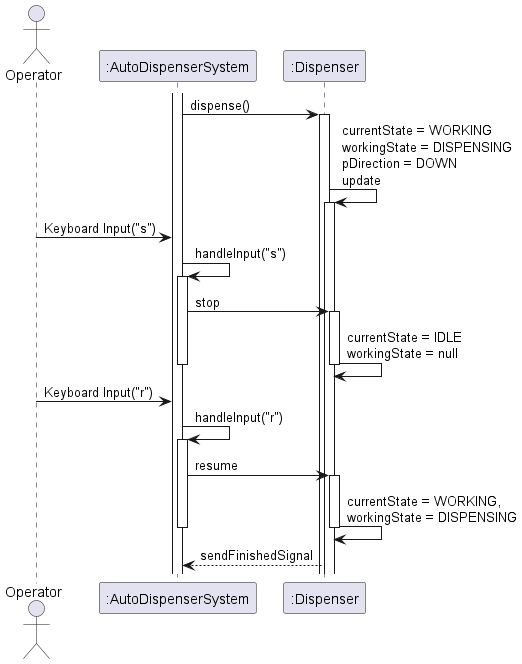

The diagram above was rendered by PlantUML. Its source (embedded in the PNG):
@startuml sequence
actor Operator
participant ":AutoDispenserSystem"
participant ":Dispenser"

activate ":AutoDispenserSystem"
":AutoDispenserSystem" -> ":Dispenser" : dispense()
activate ":Dispenser"
":Dispenser" -> ":Dispenser" : currentState = WORKING\nworkingState = DISPENSING\npDirection = DOWN\nupdate
activate ":Dispenser"

Operator -> ":AutoDispenserSystem" : Keyboard Input("s")
":AutoDispenserSystem" -> ":AutoDispenserSystem" : handleInput("s")
activate ":AutoDispenserSystem"
":AutoDispenserSystem" -> ":Dispenser" : stop
activate ":Dispenser"
":Dispenser" -> ":Dispenser" : currentState = IDLE\nworkingState = null
deactivate ":Dispenser"
deactivate ":AutoDispenserSystem"

Operator -> ":AutoDispenserSystem" : Keyboard Input("r")
":AutoDispenserSystem" -> ":AutoDispenserSystem" : handleInput("r")
activate ":AutoDispenserSystem"
":AutoDispenserSystem" -> ":Dispenser" : resume
activate ":Dispenser"
":Dispenser" -> ":Dispenser" : currentState = WORKING, \nworkingState = DISPENSING
deactivate ":Dispenser"
deactivate ":AutoDispenserSystem"

":AutoDispenserSystem" <-- ":Dispenser" : sendFinishedSignal
@enduml